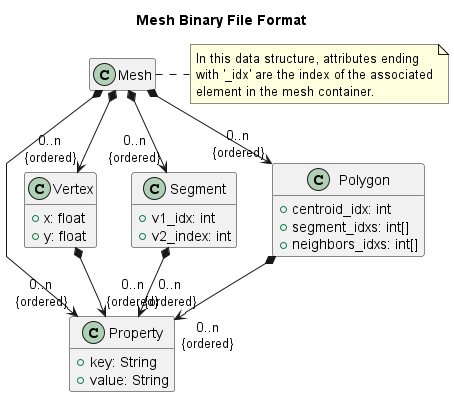

The diagram above was rendered by PlantUML. Its source (embedded in the PNG):
@startuml

hide empty members
skinparam linetype polyline

title "Mesh Binary File Format"

class Mesh {}

note right of Mesh: In this data structure, attributes ending\nwith '_idx' are the index of the associated\nelement in the mesh container.

class Property {
    + key: String
    + value: String
}

class Vertex {
    + x: float
    + y: float 
}

class Segment {
    + v1_idx: int
    + v2_index: int
}

class Polygon {
    + centroid_idx: int
    + segment_idxs: int[]
    + neighbors_idxs: int[]
}

Vertex *--> "0..n\n{ordered}"  Property 
Segment *--> "0..n\n{ordered}" Property 
Polygon *--> "0..n\n{ordered}" Property 

Mesh *--> "0..n\n{ordered}" Property 
Mesh *--> "0..n\n{ordered}" Polygon
Mesh *--> "0..n\n{ordered}" Segment
Mesh *--> "0..n\n{ordered}" Vertex

@enduml